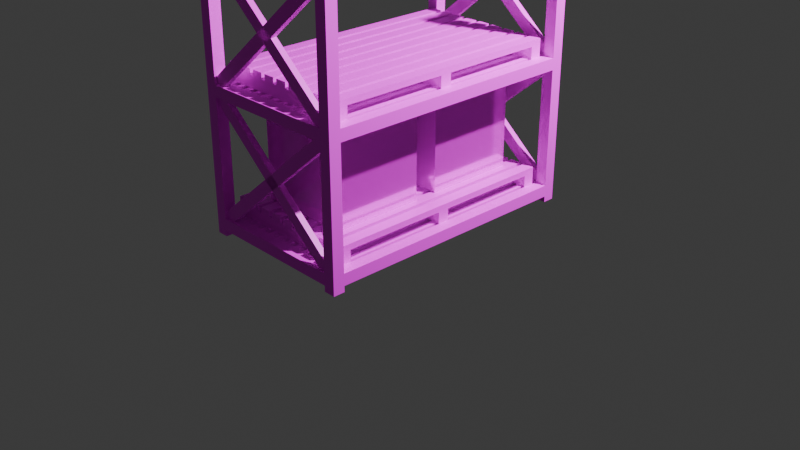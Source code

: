 # Source: rackfinal.blend  (saved by Blender 4.5.90; exported with 4.5.12 LTS)
import bpy
from mathutils import Matrix  # noqa: F401  (used for matrix-valued properties, if any)

bpy.ops.wm.read_factory_settings(use_empty=True)
scene = bpy.context.scene
scene.name = 'Scene'

# ---- collections
col_collection = bpy.data.collections.new('Collection'); scene.collection.children.link(col_collection)

# ---- images (referenced by path relative to the original .blend; pixels are not part of the script)
import os
ASSET_DIR = os.environ.get("B2B_ASSET_DIR", "")  # directory of the original .blend (textures are referenced by path, not embedded)
HERE = os.path.dirname(os.path.abspath(__file__))  # packed textures are extracted next to this script under _unpacked/

def load_image(name, relpath, width, height, colorspace="sRGB"):
    """Load a texture the original file referenced (path relative to the .blend, or extracted next to this script)."""
    p = next((c for c in (os.path.join(HERE, relpath), os.path.join(ASSET_DIR, relpath)) if relpath and os.path.exists(c)), "")
    if p:
        img = bpy.data.images.load(p, check_existing=True)
        img.name = name
    else:  # same state as the original file: an image datablock whose file is absent (Cycles renders it pink)
        img = bpy.data.images.new(name, width, height)
        img.source = "FILE"
        img.filepath = "//" + (relpath or name)
    img.colorspace_settings.name = colorspace
    return img
img_crate_steel_top_png = load_image('crate_steel_top.png', 'crate_steel_top.png', 1024, 1024, 'sRGB')
img_crate_steel_side_png = load_image('crate_steel_side.png', 'crate_steel_side.png', 1024, 1024, 'sRGB')
img_pixeltexturegrid_96_png = load_image('PixelTextureGrid_96.png', 'rack.png', 1024, 1024, 'sRGB')
img_planks_spruce_png = load_image('planks_spruce.png', 'planks_spruce.png', 1024, 1024, 'sRGB')

# ---- materials (node trees are filled in below, after node groups)
mat_cratetop = bpy.data.materials.new('CrateTop')
mat_cratetop.alpha_threshold = 0.0
mat_cratetop.roughness = 0.5
mat_cratetop.line_color = (0.0, 0.0, 0.0, 1.0)
mat_crateside = bpy.data.materials.new('CrateSide')
mat_rack = bpy.data.materials.new('rack')
mat_pallet = bpy.data.materials.new('pallet')

# ---- material node trees
mat_cratetop.use_nodes = True; mat_cratetop.node_tree.nodes.clear()
_N = mat_cratetop.node_tree.nodes; _L = mat_cratetop.node_tree.links
n0 = _N.new('ShaderNodeOutputMaterial'); n0.name = 'Material Output'; n0.location = (200, 100)
n1 = _N.new('ShaderNodeBsdfPrincipled'); n1.name = 'Principled BSDF'; n1.location = (-200, 100)
n1.inputs[1].default_value = 0.5
n1.inputs[2].default_value = 0.1204
n1.inputs[3].default_value = 1.45
n2 = _N.new('ShaderNodeTexImage'); n2.name = 'Image Texture'; n2.location = (-490, 75)
n2.image = img_crate_steel_top_png
n2.interpolation = 'Closest'
_L.new(n1.outputs[0], n0.inputs[0])
_L.new(n2.outputs[0], n1.inputs[0])
n0.is_active_output = True
mat_crateside.use_nodes = True; mat_crateside.node_tree.nodes.clear()
_N = mat_crateside.node_tree.nodes; _L = mat_crateside.node_tree.links
n0 = _N.new('ShaderNodeBsdfPrincipled'); n0.name = 'Principled BSDF'; n0.location = (-200, 100)
n0.inputs[1].default_value = 0.5
n0.inputs[2].default_value = 0.1111
n1 = _N.new('ShaderNodeOutputMaterial'); n1.name = 'Material Output'; n1.location = (200, 100)
n2 = _N.new('ShaderNodeTexImage'); n2.name = 'Image Texture'; n2.location = (-490, 75)
n2.image = img_crate_steel_side_png
n2.interpolation = 'Closest'
_L.new(n0.outputs[0], n1.inputs[0])
_L.new(n2.outputs[0], n0.inputs[0])
n1.is_active_output = True
mat_rack.use_nodes = True; mat_rack.node_tree.nodes.clear()
_N = mat_rack.node_tree.nodes; _L = mat_rack.node_tree.links
n0 = _N.new('ShaderNodeBsdfPrincipled'); n0.name = 'Principled BSDF'; n0.location = (-200, 100)
n1 = _N.new('ShaderNodeOutputMaterial'); n1.name = 'Material Output'; n1.location = (200, 100)
n2 = _N.new('ShaderNodeTexImage'); n2.name = 'Image Texture'; n2.location = (-490, 75)
n2.image = img_pixeltexturegrid_96_png
n2.interpolation = 'Closest'
_L.new(n0.outputs[0], n1.inputs[0])
_L.new(n2.outputs[0], n0.inputs[0])
n1.is_active_output = True
mat_pallet.use_nodes = True; mat_pallet.node_tree.nodes.clear()
_N = mat_pallet.node_tree.nodes; _L = mat_pallet.node_tree.links
n0 = _N.new('ShaderNodeBsdfPrincipled'); n0.name = 'Principled BSDF'; n0.location = (-200, 100)
n1 = _N.new('ShaderNodeOutputMaterial'); n1.name = 'Material Output'; n1.location = (200, 100)
n2 = _N.new('ShaderNodeTexImage'); n2.name = 'Image Texture'; n2.location = (-490, 75)
n2.image = img_planks_spruce_png
n2.interpolation = 'Closest'
_L.new(n0.outputs[0], n1.inputs[0])
_L.new(n2.outputs[0], n0.inputs[0])
n1.is_active_output = True

# ---- world
world_world = bpy.data.worlds.new('World'); scene.world = world_world
world_world.use_nodes = True; world_world.node_tree.nodes.clear()
_N = world_world.node_tree.nodes; _L = world_world.node_tree.links
n0 = _N.new('ShaderNodeOutputWorld'); n0.name = 'World Output'; n0.location = (200, 100)
n1 = _N.new('ShaderNodeBackground'); n1.name = 'Background'; n1.location = (-200, 100)
n1.inputs[0].default_value = (0.05088, 0.05088, 0.05088, 1.0)
_L.new(n1.outputs[0], n0.inputs[0])
n0.is_active_output = True
world_world.color = (0.05088, 0.05088, 0.05088)
world_world.sun_shadow_jitter_overblur = 0.0

# ---- cameras
cam_camera = bpy.data.cameras.new('Camera')
cam_camera.clip_end = 100.0
cam_camera.ortho_scale = 7.314

# ---- lights
light_light = bpy.data.lights.new('Light', 'POINT')
light_light.energy = 3564.0
light_light.shadow_soft_size = 0.1

# ---- meshes
me_cube_001 = bpy.data.meshes.new('Cube.001')
me_cube_001.from_pydata([(-1.0, -1.0, -1.0), (-1.0, -1.0, 1.0), (-1.0, 1.0, -1.0), (-1.0, 1.0, 1.0), (1.0, -1.0, -1.0), (1.0, -1.0, 1.0), (1.0, 1.0, -1.0), (1.0, 1.0, 1.0)], [], [(0, 1, 3, 2), (2, 3, 7, 6), (6, 7, 5, 4), (4, 5, 1, 0), (2, 6, 4, 0), (7, 3, 1, 5)])
me_cube_001.polygons.foreach_set('material_index', [1, 1, 1, 1, 0, 0])
_uv = me_cube_001.uv_layers.new(name='UVMap')
_uv.uv.foreach_set('vector', [0.0, 0.0, 1.0, 0.0, 1.0, 1.0, 0.0, 1.0, 0.0, 0.0, 1.0, 0.0, 1.0, 1.0, 0.0, 1.0, 0.0, 0.0, 1.0, 0.0, 1.0, 1.0, 0.0, 1.0, 0.0, 0.0, 1.0, 0.0, 1.0, 1.0, 0.0, 1.0, 0.0, 0.0, 1.0, 0.0, 1.0, 1.0, 0.0, 1.0, 0.0, 0.0, 1.0, 0.0, 1.0, 1.0, 0.0, 1.0])
me_cube_001.materials.append(mat_cratetop)
me_cube_001.materials.append(mat_crateside)
me_cube_001.update()
me_cube_002 = bpy.data.meshes.new('Cube.002')
me_cube_002.from_pydata([(-1.0, -1.0, -1.0), (-1.0, -1.0, 1.0), (-1.0, 1.0, -1.0), (-1.0, 1.0, 1.0), (1.0, -1.0, -1.0), (1.0, -1.0, 1.0), (1.0, 1.0, -1.0), (1.0, 1.0, 1.0)], [], [(0, 1, 3, 2), (2, 3, 7, 6), (6, 7, 5, 4), (4, 5, 1, 0), (2, 6, 4, 0), (7, 3, 1, 5)])
me_cube_002.polygons.foreach_set('material_index', [1, 1, 1, 1, 0, 0])
_uv = me_cube_002.uv_layers.new(name='UVMap')
_uv.uv.foreach_set('vector', [0.0, 0.0, 1.0, 0.0, 1.0, 1.0, 0.0, 1.0, 0.0, 0.0, 1.0, 0.0, 1.0, 1.0, 0.0, 1.0, 0.0, 0.0, 1.0, 0.0, 1.0, 1.0, 0.0, 1.0, 0.0, 0.0, 1.0, 0.0, 1.0, 1.0, 0.0, 1.0, 0.0, 0.0, 1.0, 0.0, 1.0, 1.0, 0.0, 1.0, 0.0, 0.0, 1.0, 0.0, 1.0, 1.0, 0.0, 1.0])
me_cube_002.materials.append(mat_cratetop)
me_cube_002.materials.append(mat_crateside)
me_cube_002.update()
me_plane_003 = bpy.data.meshes.new('Plane.003')
me_plane_003.from_pydata([(0.75, -1.5, 0.0625), (0.75, 1.5, 0.0625), (0.75, -1.5, 0.1875), (0.75, 1.5, 0.1875), (-1.0, -1.5, 0.0625), (-1.0, 1.5, 0.0625), (-1.0, 1.5, 0.1875), (-1.0, -1.5, 0.1875), (-0.875, 1.5, 0.1875), (0.625, 1.25, 0.0625), (0.75, 1.25, 0.0625), (0.625, -1.375, 0.1875), (-0.875, -1.375, 0.0625), (-0.875, 1.375, 0.0625), (-0.875, -1.375, 0.1875), (-0.875, 1.375, 0.1875), (0.625, 1.375, 0.0625), (0.625, 1.375, 0.1875), (0.625, -1.5, 0.0625), (0.625, -1.5, 0.1875), (0.625, -1.375, 0.0625), (0.5312, -1.375, 0.125), (0.5312, -1.375, 0.1875), (0.5312, 1.375, 0.125), (0.5312, 1.375, 0.1875), (0.5938, -1.375, 0.125), (0.5938, -1.375, 0.1875), (0.5938, 1.375, 0.125), (0.5938, 1.375, 0.1875), (0.4062, -1.375, 0.125), (0.4062, -1.375, 0.1875), (0.4062, 1.375, 0.125), (0.4062, 1.375, 0.1875), (0.4688, -1.375, 0.125), (0.4688, -1.375, 0.1875), (0.4688, 1.375, 0.125), (0.4688, 1.375, 0.1875), (0.2812, -1.375, 0.125), (0.2812, -1.375, 0.1875), (0.2812, 1.375, 0.125), (0.2812, 1.375, 0.1875), (0.3438, -1.375, 0.125), (0.3438, -1.375, 0.1875), (0.3438, 1.375, 0.125), (0.3438, 1.375, 0.1875), (0.1562, -1.375, 0.125), (0.1562, -1.375, 0.1875), (0.1562, 1.375, 0.125), (0.1562, 1.375, 0.1875), (0.2188, -1.375, 0.125), (0.2188, -1.375, 0.1875), (0.2188, 1.375, 0.125), (0.2188, 1.375, 0.1875), (0.03125, -1.375, 0.125), (0.03125, -1.375, 0.1875), (0.03125, 1.375, 0.125), (0.03125, 1.375, 0.1875), (0.09375, -1.375, 0.125), (0.09375, -1.375, 0.1875), (0.09375, 1.375, 0.125), (0.09375, 1.375, 0.1875), (-0.09375, -1.375, 0.125), (-0.09375, -1.375, 0.1875), (-0.09375, 1.375, 0.125), (-0.09375, 1.375, 0.1875), (-0.03125, -1.375, 0.125), (-0.03125, -1.375, 0.1875), (-0.03125, 1.375, 0.125), (-0.03125, 1.375, 0.1875), (-0.2188, -1.375, 0.125), (-0.2188, -1.375, 0.1875), (-0.2188, 1.375, 0.125), (-0.2188, 1.375, 0.1875), (-0.1562, -1.375, 0.125), (-0.1562, -1.375, 0.1875), (-0.1562, 1.375, 0.125), (-0.1562, 1.375, 0.1875), (-0.3438, -1.375, 0.125), (-0.3438, -1.375, 0.1875), (-0.3438, 1.375, 0.125), (-0.3438, 1.375, 0.1875), (-0.2812, -1.375, 0.125), (-0.2812, -1.375, 0.1875), (-0.2812, 1.375, 0.125), (-0.2812, 1.375, 0.1875), (-0.4688, -1.375, 0.125), (-0.4688, -1.375, 0.1875), (-0.4688, 1.375, 0.125), (-0.4688, 1.375, 0.1875), (-0.4062, -1.375, 0.125), (-0.4062, -1.375, 0.1875), (-0.4062, 1.375, 0.125), (-0.4062, 1.375, 0.1875), (-0.5938, -1.375, 0.125), (-0.5938, -1.375, 0.1875), (-0.5938, 1.375, 0.125), (-0.5938, 1.375, 0.1875), (-0.5312, -1.375, 0.125), (-0.5312, -1.375, 0.1875), (-0.5312, 1.375, 0.125), (-0.5312, 1.375, 0.1875), (-0.7188, -1.375, 0.125), (-0.7188, -1.375, 0.1875), (-0.7188, 1.375, 0.125), (-0.7188, 1.375, 0.1875), (-0.6562, -1.375, 0.125), (-0.6562, -1.375, 0.1875), (-0.6562, 1.375, 0.125), (-0.6562, 1.375, 0.1875), (-0.8438, -1.375, 0.125), (-0.8438, -1.375, 0.1875), (-0.8438, 1.375, 0.125), (-0.8438, 1.375, 0.1875), (-0.7812, -1.375, 0.125), (-0.7812, -1.375, 0.1875), (-0.7812, 1.375, 0.125), (-0.7812, 1.375, 0.1875), (0.75, -1.5, 1.438), (0.75, 1.5, 1.438), (0.75, -1.5, 1.562), (0.75, 1.5, 1.562), (-1.0, -1.5, 1.438), (-1.0, 1.5, 1.438), (-1.0, 1.5, 1.562), (-1.0, -1.5, 1.562), (-0.875, 1.5, 1.562), (0.625, 1.25, 1.438), (0.75, 1.25, 1.438), (0.625, -1.375, 1.562), (-0.875, -1.375, 1.438), (-0.875, 1.375, 1.438), (-0.875, -1.375, 1.562), (-0.875, 1.375, 1.562), (0.625, 1.375, 1.438), (0.625, 1.375, 1.562), (0.625, -1.5, 1.438), (0.625, -1.5, 1.562), (0.625, -1.375, 1.438), (0.5312, -1.375, 1.5), (0.5312, -1.375, 1.562), (0.5312, 1.375, 1.5), (0.5312, 1.375, 1.562), (0.5938, -1.375, 1.5), (0.5938, -1.375, 1.562), (0.5938, 1.375, 1.5), (0.5938, 1.375, 1.562), (0.4062, -1.375, 1.5), (0.4062, -1.375, 1.562), (0.4062, 1.375, 1.5), (0.4062, 1.375, 1.562), (0.4688, -1.375, 1.5), (0.4688, -1.375, 1.562), (0.4688, 1.375, 1.5), (0.4688, 1.375, 1.562), (0.2812, -1.375, 1.5), (0.2812, -1.375, 1.562), (0.2812, 1.375, 1.5), (0.2812, 1.375, 1.562), (0.3438, -1.375, 1.5), (0.3438, -1.375, 1.562), (0.3438, 1.375, 1.5), (0.3438, 1.375, 1.562), (0.1562, -1.375, 1.5), (0.1562, -1.375, 1.562), (0.1562, 1.375, 1.5), (0.1562, 1.375, 1.562), (0.2188, -1.375, 1.5), (0.2188, -1.375, 1.562), (0.2188, 1.375, 1.5), (0.2188, 1.375, 1.562), (0.03125, -1.375, 1.5), (0.03125, -1.375, 1.562), (0.03125, 1.375, 1.5), (0.03125, 1.375, 1.562), (0.09375, -1.375, 1.5), (0.09375, -1.375, 1.562), (0.09375, 1.375, 1.5), (0.09375, 1.375, 1.562), (-0.09375, -1.375, 1.5), (-0.09375, -1.375, 1.562), (-0.09375, 1.375, 1.5), (-0.09375, 1.375, 1.562), (-0.03125, -1.375, 1.5), (-0.03125, -1.375, 1.562), (-0.03125, 1.375, 1.5), (-0.03125, 1.375, 1.562), (-0.2188, -1.375, 1.5), (-0.2188, -1.375, 1.562), (-0.2188, 1.375, 1.5), (-0.2188, 1.375, 1.562), (-0.1562, -1.375, 1.5), (-0.1562, -1.375, 1.562), (-0.1562, 1.375, 1.5), (-0.1562, 1.375, 1.562), (-0.3438, -1.375, 1.5), (-0.3438, -1.375, 1.562), (-0.3438, 1.375, 1.5), (-0.3438, 1.375, 1.562), (-0.2812, -1.375, 1.5), (-0.2812, -1.375, 1.562), (-0.2812, 1.375, 1.5), (-0.2812, 1.375, 1.562), (-0.4688, -1.375, 1.5), (-0.4688, -1.375, 1.562), (-0.4688, 1.375, 1.5), (-0.4688, 1.375, 1.562), (-0.4062, -1.375, 1.5), (-0.4062, -1.375, 1.562), (-0.4062, 1.375, 1.5), (-0.4062, 1.375, 1.562), (-0.5938, -1.375, 1.5), (-0.5938, -1.375, 1.562), (-0.5938, 1.375, 1.5), (-0.5938, 1.375, 1.562), (-0.5312, -1.375, 1.5), (-0.5312, -1.375, 1.562), (-0.5312, 1.375, 1.5), (-0.5312, 1.375, 1.562), (-0.7188, -1.375, 1.5), (-0.7188, -1.375, 1.562), (-0.7188, 1.375, 1.5), (-0.7188, 1.375, 1.562), (-0.6562, -1.375, 1.5), (-0.6562, -1.375, 1.562), (-0.6562, 1.375, 1.5), (-0.6562, 1.375, 1.562), (-0.8438, -1.375, 1.5), (-0.8438, -1.375, 1.562), (-0.8438, 1.375, 1.5), (-0.8438, 1.375, 1.562), (-0.7812, -1.375, 1.5), (-0.7812, -1.375, 1.562), (-0.7812, 1.375, 1.5), (-0.7812, 1.375, 1.562)], [], [(8, 3, 1, 5, 6), (10, 1, 3, 2, 0), (4, 18, 0, 2, 19, 7), (9, 20, 11, 17, 16), (14, 15, 8, 6, 7, 19, 11), (5, 4, 7, 6), (8, 15, 17, 11, 19, 2, 3), (12, 13, 15, 14), (5, 1, 10, 9, 16, 13, 12, 20, 18, 4), (9, 10, 0, 18, 20), (15, 13, 16, 17), (12, 14, 11, 20), (21, 22, 24, 23), (23, 24, 28, 27), (27, 28, 26, 25), (25, 26, 22, 21), (23, 27, 25, 21), (28, 24, 22, 26), (29, 30, 32, 31), (31, 32, 36, 35), (35, 36, 34, 33), (33, 34, 30, 29), (31, 35, 33, 29), (36, 32, 30, 34), (37, 38, 40, 39), (39, 40, 44, 43), (43, 44, 42, 41), (41, 42, 38, 37), (39, 43, 41, 37), (44, 40, 38, 42), (45, 46, 48, 47), (47, 48, 52, 51), (51, 52, 50, 49), (49, 50, 46, 45), (47, 51, 49, 45), (52, 48, 46, 50), (53, 54, 56, 55), (55, 56, 60, 59), (59, 60, 58, 57), (57, 58, 54, 53), (55, 59, 57, 53), (60, 56, 54, 58), (61, 62, 64, 63), (63, 64, 68, 67), (67, 68, 66, 65), (65, 66, 62, 61), (63, 67, 65, 61), (68, 64, 62, 66), (69, 70, 72, 71), (71, 72, 76, 75), (75, 76, 74, 73), (73, 74, 70, 69), (71, 75, 73, 69), (76, 72, 70, 74), (77, 78, 80, 79), (79, 80, 84, 83), (83, 84, 82, 81), (81, 82, 78, 77), (79, 83, 81, 77), (84, 80, 78, 82), (85, 86, 88, 87), (87, 88, 92, 91), (91, 92, 90, 89), (89, 90, 86, 85), (87, 91, 89, 85), (92, 88, 86, 90), (93, 94, 96, 95), (95, 96, 100, 99), (99, 100, 98, 97), (97, 98, 94, 93), (95, 99, 97, 93), (100, 96, 94, 98), (101, 102, 104, 103), (103, 104, 108, 107), (107, 108, 106, 105), (105, 106, 102, 101), (103, 107, 105, 101), (108, 104, 102, 106), (109, 110, 112, 111), (111, 112, 116, 115), (115, 116, 114, 113), (113, 114, 110, 109), (111, 115, 113, 109), (116, 112, 110, 114), (125, 120, 118, 122, 123), (127, 118, 120, 119, 117), (121, 135, 117, 119, 136, 124), (126, 137, 128, 134, 133), (131, 132, 125, 123, 124, 136, 128), (122, 121, 124, 123), (125, 132, 134, 128, 136, 119, 120), (129, 130, 132, 131), (122, 118, 127, 126, 133, 130, 129, 137, 135, 121), (126, 127, 117, 135, 137), (132, 130, 133, 134), (129, 131, 128, 137), (138, 139, 141, 140), (140, 141, 145, 144), (144, 145, 143, 142), (142, 143, 139, 138), (140, 144, 142, 138), (145, 141, 139, 143), (146, 147, 149, 148), (148, 149, 153, 152), (152, 153, 151, 150), (150, 151, 147, 146), (148, 152, 150, 146), (153, 149, 147, 151), (154, 155, 157, 156), (156, 157, 161, 160), (160, 161, 159, 158), (158, 159, 155, 154), (156, 160, 158, 154), (161, 157, 155, 159), (162, 163, 165, 164), (164, 165, 169, 168), (168, 169, 167, 166), (166, 167, 163, 162), (164, 168, 166, 162), (169, 165, 163, 167), (170, 171, 173, 172), (172, 173, 177, 176), (176, 177, 175, 174), (174, 175, 171, 170), (172, 176, 174, 170), (177, 173, 171, 175), (178, 179, 181, 180), (180, 181, 185, 184), (184, 185, 183, 182), (182, 183, 179, 178), (180, 184, 182, 178), (185, 181, 179, 183), (186, 187, 189, 188), (188, 189, 193, 192), (192, 193, 191, 190), (190, 191, 187, 186), (188, 192, 190, 186), (193, 189, 187, 191), (194, 195, 197, 196), (196, 197, 201, 200), (200, 201, 199, 198), (198, 199, 195, 194), (196, 200, 198, 194), (201, 197, 195, 199), (202, 203, 205, 204), (204, 205, 209, 208), (208, 209, 207, 206), (206, 207, 203, 202), (204, 208, 206, 202), (209, 205, 203, 207), (210, 211, 213, 212), (212, 213, 217, 216), (216, 217, 215, 214), (214, 215, 211, 210), (212, 216, 214, 210), (217, 213, 211, 215), (218, 219, 221, 220), (220, 221, 225, 224), (224, 225, 223, 222), (222, 223, 219, 218), (220, 224, 222, 218), (225, 221, 219, 223), (226, 227, 229, 228), (228, 229, 233, 232), (232, 233, 231, 230), (230, 231, 227, 226), (228, 232, 230, 226), (233, 229, 227, 231)])
_uv = me_plane_003.uv_layers.new(name='UVMap')
_uv.uv.foreach_set('vector', [0.02083, 0.6042, 0.2917, 0.6042, 0.2917, 0.5833, 0.0, 0.5833, 0.0, 0.6042, 0.4583, 0.5, 0.5, 0.5, 0.5, 0.5208, -2.98e-08, 0.5208, -2.98e-08, 0.5, 0.25, 0.875, 0.5208, 0.875, 0.5417, 0.875, 0.5417, 0.8958, 0.5208, 0.8958, 0.25, 0.8958, 0.4375, 0.5417, 0.0, 0.5417, 0.0, 0.5625, 0.4583, 0.5625, 0.4583, 0.5417, 0.02083, 0.02083, 0.02083, 0.4792, 0.02083, 0.5, 5.96e-08, 0.5, 0.0, 0.0, 0.2708, 0.0, 0.2708, 0.02083, 0.5, 0.5208, 0.0, 0.5208, 0.0, 0.5417, 0.5, 0.5417, 0.02083, 0.5, 0.02083, 0.4792, 0.2708, 0.4792, 0.2708, 0.02083, 0.2708, 0.0, 0.2917, 0.0, 0.2917, 0.5, 1.49e-08, 0.5625, 0.4583, 0.5625, 0.4583, 0.5833, 1.49e-08, 0.5833, 0.2917, 0.5, 0.5833, 0.5, 0.5833, 0.4583, 0.5625, 0.4583, 0.5625, 0.4792, 0.3125, 0.4792, 0.3125, 0.02083, 0.5625, 0.02083, 0.5625, 0.0, 0.2917, 0.0, 0.5625, 0.4583, 0.5833, 0.4583, 0.5833, 0.0, 0.5625, 0.0, 0.5625, 0.02083, 0.0, 0.625, 0.0, 0.6042, 0.25, 0.6042, 0.25, 0.625, 0.2917, 0.6042, 0.2917, 0.625, 0.5417, 0.625, 0.5417, 0.6042, 0.0, 0.7396, 0.0, 0.75, 0.4583, 0.75, 0.4583, 0.7396, 0.5208, 0.5104, 0.5208, 0.5208, 0.5313, 0.5208, 0.5313, 0.5104, 0.4583, 0.6563, 0.4583, 0.6667, 0.0, 0.6667, 0.0, 0.6563, 0.5313, 0.5, 0.5313, 0.5104, 0.5208, 0.5104, 0.5208, 0.5, 0.7188, 0.4583, 0.7292, 0.4583, 0.7292, 0.0, 0.7188, 0.0, 0.6042, 0.4583, 0.5938, 0.4583, 0.5938, 0.0, 0.6042, 0.0, 0.0, 0.75, 0.0, 0.7604, 0.4583, 0.7604, 0.4583, 0.75, 0.5208, 0.5208, 0.5208, 0.5312, 0.5313, 0.5312, 0.5313, 0.5208, 0.4583, 0.8438, 0.4583, 0.8542, 0.0, 0.8542, 0.0, 0.8438, 0.5104, 0.5313, 0.5104, 0.5417, 0.5, 0.5417, 0.5, 0.5313, 0.7917, 0.4583, 0.8021, 0.4583, 0.8021, 0.0, 0.7917, 0.0, 0.8125, 0.4583, 0.8021, 0.4583, 0.8021, 0.0, 0.8125, 0.0, 0.0, 0.8333, 0.0, 0.8438, 0.4583, 0.8438, 0.4583, 0.8333, 0.5208, 0.5313, 0.5208, 0.5417, 0.5313, 0.5417, 0.5313, 0.5313, 0.4583, 0.7292, 0.4583, 0.7396, 0.0, 0.7396, 0.0, 0.7292, 0.5208, 0.5313, 0.5208, 0.5417, 0.5104, 0.5417, 0.5104, 0.5313, 0.7396, 0.4583, 0.75, 0.4583, 0.75, 0.0, 0.7396, 0.0, 0.7604, 0.4583, 0.75, 0.4583, 0.75, 0.0, 0.7604, 0.0, -1.49e-08, 0.6667, -1.49e-08, 0.6771, 0.4583, 0.6771, 0.4583, 0.6667, 0.5313, 0.5, 0.5313, 0.5104, 0.5417, 0.5104, 0.5417, 0.5, 0.4583, 0.6771, 0.4583, 0.6875, -1.49e-08, 0.6875, -1.49e-08, 0.6771, 0.5417, 0.5313, 0.5417, 0.5417, 0.5313, 0.5417, 0.5313, 0.5313, 0.6042, 0.4583, 0.6146, 0.4583, 0.6146, 0.0, 0.6042, 0.0, 0.7396, 0.4583, 0.7292, 0.4583, 0.7292, 0.0, 0.7396, 0.0, -1.49e-08, 0.7604, -1.49e-08, 0.7708, 0.4583, 0.7708, 0.4583, 0.7604, 0.5313, 0.5208, 0.5313, 0.5312, 0.5417, 0.5312, 0.5417, 0.5208, 0.4583, 0.6875, 0.4583, 0.6979, -1.49e-08, 0.6979, -1.49e-08, 0.6875, 0.5417, 0.5104, 0.5417, 0.5208, 0.5313, 0.5208, 0.5313, 0.5104, 0.6875, 0.4583, 0.6979, 0.4583, 0.6979, -1.49e-08, 0.6875, -1.49e-08, 0.7083, 0.4583, 0.6979, 0.4583, 0.6979, -1.49e-08, 0.7083, -1.49e-08, -1.49e-08, 0.6979, -1.49e-08, 0.7083, 0.4583, 0.7083, 0.4583, 0.6979, 0.5208, 0.5417, 0.5208, 0.5521, 0.5313, 0.5521, 0.5313, 0.5417, 0.4583, 0.8542, 0.4583, 0.8646, -1.49e-08, 0.8646, -1.49e-08, 0.8542, 0.5208, 0.5417, 0.5208, 0.5521, 0.5104, 0.5521, 0.5104, 0.5417, 0.7083, 0.4583, 0.7188, 0.4583, 0.7188, 0.0, 0.7083, 0.0, 0.8333, 0.4583, 0.8229, 0.4583, 0.8229, 0.0, 0.8333, 0.0, -1.49e-08, 0.7083, -1.49e-08, 0.7188, 0.4583, 0.7188, 0.4583, 0.7083, 0.5, 0.5417, 0.5, 0.5521, 0.5104, 0.5521, 0.5104, 0.5417, 0.4583, 0.7188, 0.4583, 0.7292, -1.49e-08, 0.7292, -1.49e-08, 0.7188, 0.5, 0.5417, 0.5, 0.5521, 0.4896, 0.5521, 0.4896, 0.5417, 0.6354, 0.4583, 0.6458, 0.4583, 0.6458, 0.0, 0.6354, 0.0, 0.7708, 0.4583, 0.7604, 0.4583, 0.7604, 0.0, 0.7708, 0.0, -1.49e-08, 0.7708, -1.49e-08, 0.7813, 0.4583, 0.7813, 0.4583, 0.7708, 0.4792, 0.5417, 0.4792, 0.5521, 0.4896, 0.5521, 0.4896, 0.5417, 0.4583, 0.625, 0.4583, 0.6354, -1.49e-08, 0.6354, -1.49e-08, 0.625, 0.4792, 0.5417, 0.4792, 0.5521, 0.4688, 0.5521, 0.4688, 0.5417, 0.8125, 0.4583, 0.8229, 0.4583, 0.8229, 0.0, 0.8125, 0.0, 0.5938, 0.4583, 0.5833, 0.4583, 0.5833, 0.0, 0.5938, 0.0, -1.49e-08, 0.7813, -1.49e-08, 0.7917, 0.4583, 0.7917, 0.4583, 0.7813, 0.5, 0.5, 0.5, 0.5104, 0.5104, 0.5104, 0.5104, 0.5, 0.4583, 0.7917, 0.4583, 0.8021, -1.49e-08, 0.8021, -1.49e-08, 0.7917, 0.5104, 0.5104, 0.5104, 0.5208, 0.5, 0.5208, 0.5, 0.5104, 0.6458, 0.4583, 0.6563, 0.4583, 0.6563, 0.0, 0.6458, 0.0, 0.6667, 0.4583, 0.6563, 0.4583, 0.6563, 0.0, 0.6667, 0.0, -1.49e-08, 0.6354, -1.49e-08, 0.6458, 0.4583, 0.6458, 0.4583, 0.6354, 0.5104, 0.5, 0.5104, 0.5104, 0.5208, 0.5104, 0.5208, 0.5, 0.4583, 0.8646, 0.4583, 0.875, -1.49e-08, 0.875, -1.49e-08, 0.8646, 0.5208, 0.5104, 0.5208, 0.5208, 0.5104, 0.5208, 0.5104, 0.5104, 0.6146, 0.4583, 0.625, 0.4583, 0.625, 0.0, 0.6146, 0.0, 0.6354, 0.4583, 0.625, 0.4583, 0.625, 0.0, 0.6354, 0.0, -1.49e-08, 0.8021, -1.49e-08, 0.8125, 0.4583, 0.8125, 0.4583, 0.8021, 0.5104, 0.5208, 0.5104, 0.5313, 0.5208, 0.5313, 0.5208, 0.5208, 0.4583, 0.6458, 0.4583, 0.6563, -1.49e-08, 0.6563, -1.49e-08, 0.6458, 0.5104, 0.5208, 0.5104, 0.5313, 0.5, 0.5313, 0.5, 0.5208, 0.6771, 0.4583, 0.6875, 0.4583, 0.6875, 1.49e-08, 0.6771, 1.49e-08, 0.7813, 0.4583, 0.7708, 0.4583, 0.7708, 1.49e-08, 0.7813, 1.49e-08, -1.49e-08, 0.8125, -1.49e-08, 0.8229, 0.4583, 0.8229, 0.4583, 0.8125, 0.4583, 0.5417, 0.4583, 0.5521, 0.4688, 0.5521, 0.4688, 0.5417, 0.4583, 0.8229, 0.4583, 0.8333, -1.49e-08, 0.8333, -1.49e-08, 0.8229, 0.5417, 0.5417, 0.5417, 0.5521, 0.5313, 0.5521, 0.5313, 0.5417, 0.7813, 0.4583, 0.7917, 0.4583, 0.7917, 0.0, 0.7813, 0.0, 0.6771, 0.4583, 0.6667, 0.4583, 0.6667, 0.0, 0.6771, 0.0, 0.02083, 0.6042, 0.2917, 0.6042, 0.2917, 0.5833, 0.0, 0.5833, 0.0, 0.6042, 0.4583, 0.5, 0.5, 0.5, 0.5, 0.5208, -2.98e-08, 0.5208, -2.98e-08, 0.5, 0.25, 0.875, 0.5208, 0.875, 0.5417, 0.875, 0.5417, 0.8958, 0.5208, 0.8958, 0.25, 0.8958, 0.4375, 0.5417, 0.0, 0.5417, 0.0, 0.5625, 0.4583, 0.5625, 0.4583, 0.5417, 0.02083, 0.02083, 0.02083, 0.4792, 0.02083, 0.5, 5.96e-08, 0.5, 0.0, 0.0, 0.2708, 0.0, 0.2708, 0.02083, 0.5, 0.5208, 0.0, 0.5208, 0.0, 0.5417, 0.5, 0.5417, 0.02083, 0.5, 0.02083, 0.4792, 0.2708, 0.4792, 0.2708, 0.02083, 0.2708, 0.0, 0.2917, 0.0, 0.2917, 0.5, 1.49e-08, 0.5625, 0.4583, 0.5625, 0.4583, 0.5833, 1.49e-08, 0.5833, 0.2917, 0.5, 0.5833, 0.5, 0.5833, 0.4583, 0.5625, 0.4583, 0.5625, 0.4792, 0.3125, 0.4792, 0.3125, 0.02083, 0.5625, 0.02083, 0.5625, 0.0, 0.2917, 0.0, 0.5625, 0.4583, 0.5833, 0.4583, 0.5833, 0.0, 0.5625, 0.0, 0.5625, 0.02083, 0.0, 0.625, 0.0, 0.6042, 0.25, 0.6042, 0.25, 0.625, 0.2917, 0.6042, 0.2917, 0.625, 0.5417, 0.625, 0.5417, 0.6042, 0.0, 0.7396, 0.0, 0.75, 0.4583, 0.75, 0.4583, 0.7396, 0.5208, 0.5104, 0.5208, 0.5208, 0.5313, 0.5208, 0.5313, 0.5104, 0.4583, 0.6563, 0.4583, 0.6667, 0.0, 0.6667, 0.0, 0.6563, 0.5313, 0.5, 0.5313, 0.5104, 0.5208, 0.5104, 0.5208, 0.5, 0.7188, 0.4583, 0.7292, 0.4583, 0.7292, 0.0, 0.7188, 0.0, 0.6042, 0.4583, 0.5938, 0.4583, 0.5938, 0.0, 0.6042, 0.0, 0.0, 0.75, 0.0, 0.7604, 0.4583, 0.7604, 0.4583, 0.75, 0.5208, 0.5208, 0.5208, 0.5312, 0.5313, 0.5312, 0.5313, 0.5208, 0.4583, 0.8438, 0.4583, 0.8542, 0.0, 0.8542, 0.0, 0.8438, 0.5104, 0.5313, 0.5104, 0.5417, 0.5, 0.5417, 0.5, 0.5313, 0.7917, 0.4583, 0.8021, 0.4583, 0.8021, 0.0, 0.7917, 0.0, 0.8125, 0.4583, 0.8021, 0.4583, 0.8021, 0.0, 0.8125, 0.0, 0.0, 0.8333, 0.0, 0.8438, 0.4583, 0.8438, 0.4583, 0.8333, 0.5208, 0.5313, 0.5208, 0.5417, 0.5313, 0.5417, 0.5313, 0.5313, 0.4583, 0.7292, 0.4583, 0.7396, 0.0, 0.7396, 0.0, 0.7292, 0.5208, 0.5313, 0.5208, 0.5417, 0.5104, 0.5417, 0.5104, 0.5313, 0.7396, 0.4583, 0.75, 0.4583, 0.75, 0.0, 0.7396, 0.0, 0.7604, 0.4583, 0.75, 0.4583, 0.75, 0.0, 0.7604, 0.0, -1.49e-08, 0.6667, -1.49e-08, 0.6771, 0.4583, 0.6771, 0.4583, 0.6667, 0.5313, 0.5, 0.5313, 0.5104, 0.5417, 0.5104, 0.5417, 0.5, 0.4583, 0.6771, 0.4583, 0.6875, -1.49e-08, 0.6875, -1.49e-08, 0.6771, 0.5417, 0.5313, 0.5417, 0.5417, 0.5313, 0.5417, 0.5313, 0.5313, 0.6042, 0.4583, 0.6146, 0.4583, 0.6146, 0.0, 0.6042, 0.0, 0.7396, 0.4583, 0.7292, 0.4583, 0.7292, 0.0, 0.7396, 0.0, -1.49e-08, 0.7604, -1.49e-08, 0.7708, 0.4583, 0.7708, 0.4583, 0.7604, 0.5313, 0.5208, 0.5313, 0.5312, 0.5417, 0.5312, 0.5417, 0.5208, 0.4583, 0.6875, 0.4583, 0.6979, -1.49e-08, 0.6979, -1.49e-08, 0.6875, 0.5417, 0.5104, 0.5417, 0.5208, 0.5313, 0.5208, 0.5313, 0.5104, 0.6875, 0.4583, 0.6979, 0.4583, 0.6979, -1.49e-08, 0.6875, -1.49e-08, 0.7083, 0.4583, 0.6979, 0.4583, 0.6979, -1.49e-08, 0.7083, -1.49e-08, -1.49e-08, 0.6979, -1.49e-08, 0.7083, 0.4583, 0.7083, 0.4583, 0.6979, 0.5208, 0.5417, 0.5208, 0.5521, 0.5313, 0.5521, 0.5313, 0.5417, 0.4583, 0.8542, 0.4583, 0.8646, -1.49e-08, 0.8646, -1.49e-08, 0.8542, 0.5208, 0.5417, 0.5208, 0.5521, 0.5104, 0.5521, 0.5104, 0.5417, 0.7083, 0.4583, 0.7188, 0.4583, 0.7188, 0.0, 0.7083, 0.0, 0.8333, 0.4583, 0.8229, 0.4583, 0.8229, 0.0, 0.8333, 0.0, -1.49e-08, 0.7083, -1.49e-08, 0.7188, 0.4583, 0.7188, 0.4583, 0.7083, 0.5, 0.5417, 0.5, 0.5521, 0.5104, 0.5521, 0.5104, 0.5417, 0.4583, 0.7188, 0.4583, 0.7292, -1.49e-08, 0.7292, -1.49e-08, 0.7188, 0.5, 0.5417, 0.5, 0.5521, 0.4896, 0.5521, 0.4896, 0.5417, 0.6354, 0.4583, 0.6458, 0.4583, 0.6458, 0.0, 0.6354, 0.0, 0.7708, 0.4583, 0.7604, 0.4583, 0.7604, 0.0, 0.7708, 0.0, -1.49e-08, 0.7708, -1.49e-08, 0.7813, 0.4583, 0.7813, 0.4583, 0.7708, 0.4792, 0.5417, 0.4792, 0.5521, 0.4896, 0.5521, 0.4896, 0.5417, 0.4583, 0.625, 0.4583, 0.6354, -1.49e-08, 0.6354, -1.49e-08, 0.625, 0.4792, 0.5417, 0.4792, 0.5521, 0.4688, 0.5521, 0.4688, 0.5417, 0.8125, 0.4583, 0.8229, 0.4583, 0.8229, 0.0, 0.8125, 0.0, 0.5938, 0.4583, 0.5833, 0.4583, 0.5833, 0.0, 0.5938, 0.0, -1.49e-08, 0.7813, -1.49e-08, 0.7917, 0.4583, 0.7917, 0.4583, 0.7813, 0.5, 0.5, 0.5, 0.5104, 0.5104, 0.5104, 0.5104, 0.5, 0.4583, 0.7917, 0.4583, 0.8021, -1.49e-08, 0.8021, -1.49e-08, 0.7917, 0.5104, 0.5104, 0.5104, 0.5208, 0.5, 0.5208, 0.5, 0.5104, 0.6458, 0.4583, 0.6563, 0.4583, 0.6563, 0.0, 0.6458, 0.0, 0.6667, 0.4583, 0.6563, 0.4583, 0.6563, 0.0, 0.6667, 0.0, -1.49e-08, 0.6354, -1.49e-08, 0.6458, 0.4583, 0.6458, 0.4583, 0.6354, 0.5104, 0.5, 0.5104, 0.5104, 0.5208, 0.5104, 0.5208, 0.5, 0.4583, 0.8646, 0.4583, 0.875, -1.49e-08, 0.875, -1.49e-08, 0.8646, 0.5208, 0.5104, 0.5208, 0.5208, 0.5104, 0.5208, 0.5104, 0.5104, 0.6146, 0.4583, 0.625, 0.4583, 0.625, 0.0, 0.6146, 0.0, 0.6354, 0.4583, 0.625, 0.4583, 0.625, 0.0, 0.6354, 0.0, -1.49e-08, 0.8021, -1.49e-08, 0.8125, 0.4583, 0.8125, 0.4583, 0.8021, 0.5104, 0.5208, 0.5104, 0.5313, 0.5208, 0.5313, 0.5208, 0.5208, 0.4583, 0.6458, 0.4583, 0.6563, -1.49e-08, 0.6563, -1.49e-08, 0.6458, 0.5104, 0.5208, 0.5104, 0.5313, 0.5, 0.5313, 0.5, 0.5208, 0.6771, 0.4583, 0.6875, 0.4583, 0.6875, 1.49e-08, 0.6771, 1.49e-08, 0.7813, 0.4583, 0.7708, 0.4583, 0.7708, 1.49e-08, 0.7813, 1.49e-08, -1.49e-08, 0.8125, -1.49e-08, 0.8229, 0.4583, 0.8229, 0.4583, 0.8125, 0.4583, 0.5417, 0.4583, 0.5521, 0.4688, 0.5521, 0.4688, 0.5417, 0.4583, 0.8229, 0.4583, 0.8333, -1.49e-08, 0.8333, -1.49e-08, 0.8229, 0.5417, 0.5417, 0.5417, 0.5521, 0.5313, 0.5521, 0.5313, 0.5417, 0.7813, 0.4583, 0.7917, 0.4583, 0.7917, 0.0, 0.7813, 0.0, 0.6771, 0.4583, 0.6667, 0.4583, 0.6667, 0.0, 0.6771, 0.0])
me_plane_003.materials.append(mat_rack)
me_plane_003.update()
me_cube_008 = bpy.data.meshes.new('Cube.008')
me_cube_008.from_pydata([(0.625, -1.5, 0.1875), (0.625, -1.5, 1.438), (0.625, -1.375, 0.1875), (0.625, -1.375, 1.438), (0.75, -1.5, 0.1875), (0.75, -1.5, 1.438), (0.75, -1.375, 0.1875), (0.75, -1.375, 1.438), (0.625, 1.375, 0.1875), (0.625, 1.375, 1.438), (0.625, 1.5, 0.1875), (0.625, 1.5, 1.438), (0.75, 1.375, 0.1875), (0.75, 1.375, 1.438), (0.75, 1.5, 0.1875), (0.75, 1.5, 1.438), (-1.0, -1.5, 0.1875), (-1.0, -1.5, 1.438), (-1.0, -1.375, 0.1875), (-1.0, -1.375, 1.438), (-0.875, -1.5, 0.1875), (-0.875, -1.5, 1.438), (-0.875, -1.375, 0.1875), (-0.875, -1.375, 1.438), (-1.0, 1.375, 0.1875), (-1.0, 1.375, 1.438), (-1.0, 1.5, 0.1875), (-1.0, 1.5, 1.438), (-0.875, 1.375, 0.1875), (-0.875, 1.375, 1.438), (-0.875, 1.5, 0.1875), (-0.875, 1.5, 1.438), (0.625, -1.5, 1.562), (0.625, -1.5, 2.938), (0.625, -1.375, 1.562), (0.625, -1.375, 2.938), (0.75, -1.5, 1.562), (0.75, -1.5, 2.938), (0.75, -1.375, 1.562), (0.75, -1.375, 2.938), (0.625, 1.375, 1.562), (0.625, 1.375, 2.938), (0.625, 1.5, 1.562), (0.625, 1.5, 2.938), (0.75, 1.375, 1.562), (0.75, 1.375, 2.938), (0.75, 1.5, 1.562), (0.75, 1.5, 2.938), (-1.0, -1.5, 1.562), (-1.0, -1.5, 2.938), (-1.0, -1.375, 1.562), (-1.0, -1.375, 2.938), (-0.875, -1.5, 1.562), (-0.875, -1.5, 2.938), (-0.875, -1.375, 1.562), (-0.875, -1.375, 2.938), (-1.0, 1.375, 1.562), (-1.0, 1.375, 2.938), (-1.0, 1.5, 1.562), (-1.0, 1.5, 2.938), (-0.875, 1.375, 1.562), (-0.875, 1.375, 2.938), (-0.875, 1.5, 1.562), (-0.875, 1.5, 2.938), (0.625, -1.5, 0.0), (0.625, -1.5, 0.0625), (0.625, -1.375, 0.0), (0.625, -1.375, 0.0625), (0.75, -1.5, 0.0), (0.75, -1.5, 0.0625), (0.75, -1.375, 0.0), (0.75, -1.375, 0.0625), (0.625, 1.375, 0.0), (0.625, 1.375, 0.0625), (0.625, 1.5, 0.0), (0.625, 1.5, 0.0625), (0.75, 1.375, 0.0), (0.75, 1.375, 0.0625), (0.75, 1.5, 0.0), (0.75, 1.5, 0.0625), (-1.0, -1.5, 0.0), (-1.0, -1.5, 0.0625), (-1.0, -1.375, 0.0), (-1.0, -1.375, 0.0625), (-0.875, -1.5, 0.0), (-0.875, -1.5, 0.0625), (-0.875, -1.375, 0.0), (-0.875, -1.375, 0.0625), (-1.0, 1.375, 0.0), (-1.0, 1.375, 0.0625), (-1.0, 1.5, 0.0), (-1.0, 1.5, 0.0625), (-0.875, 1.375, 0.0), (-0.875, 1.375, 0.0625), (-0.875, 1.5, 0.0), (-0.875, 1.5, 0.0625)], [], [(0, 1, 3, 2), (2, 3, 7, 6), (6, 7, 5, 4), (4, 5, 1, 0), (8, 9, 11, 10), (10, 11, 15, 14), (14, 15, 13, 12), (12, 13, 9, 8), (16, 17, 19, 18), (18, 19, 23, 22), (22, 23, 21, 20), (20, 21, 17, 16), (24, 25, 27, 26), (26, 27, 31, 30), (30, 31, 29, 28), (28, 29, 25, 24), (32, 33, 35, 34), (34, 35, 39, 38), (38, 39, 37, 36), (36, 37, 33, 32), (40, 41, 43, 42), (39, 35, 33, 37), (42, 43, 47, 46), (46, 47, 45, 44), (44, 45, 41, 40), (47, 43, 41, 45), (48, 49, 51, 50), (50, 51, 55, 54), (54, 55, 53, 52), (52, 53, 49, 48), (56, 57, 59, 58), (55, 51, 49, 53), (58, 59, 63, 62), (62, 63, 61, 60), (60, 61, 57, 56), (63, 59, 57, 61), (64, 65, 67, 66), (66, 67, 71, 70), (70, 71, 69, 68), (68, 69, 65, 64), (66, 70, 68, 64), (72, 73, 75, 74), (74, 75, 79, 78), (78, 79, 77, 76), (76, 77, 73, 72), (74, 78, 76, 72), (80, 81, 83, 82), (82, 83, 87, 86), (86, 87, 85, 84), (84, 85, 81, 80), (82, 86, 84, 80), (88, 89, 91, 90), (90, 91, 95, 94), (94, 95, 93, 92), (92, 93, 89, 88), (90, 94, 92, 88)])
_uv = me_cube_008.uv_layers.new(name='UVMap')
_uv.uv.foreach_set('vector', [0.9792, 0.5625, 0.9792, 0.7708, 1.0, 0.7708, 1.0, 0.5625, 0.8958, 0.5625, 0.8958, 0.7708, 0.9167, 0.7708, 0.9167, 0.5625, 1.0, 0.7708, 1.0, 0.9792, 0.9792, 0.9792, 0.9792, 0.7708, 0.9375, 0.5625, 0.9375, 0.7708, 0.9167, 0.7708, 0.9167, 0.5625, 0.9375, 0.5625, 0.9375, 0.7708, 0.9583, 0.7708, 0.9583, 0.5625, 0.9583, 0.5625, 0.9583, 0.7708, 0.9792, 0.7708, 0.9792, 0.5625, 0.9375, 0.7708, 0.9375, 0.9792, 0.9167, 0.9792, 0.9167, 0.7708, 0.9167, 0.7708, 0.9167, 0.9792, 0.8958, 0.9792, 0.8958, 0.7708, 0.75, 0.7917, 0.75, 1.0, 0.7708, 1.0, 0.7708, 0.7917, 0.7292, 0.7917, 0.7292, 1.0, 0.75, 1.0, 0.75, 0.7917, 0.8542, 0.7917, 0.8542, 1.0, 0.8333, 1.0, 0.8333, 0.7917, 0.7917, 0.7917, 0.7917, 1.0, 0.7708, 1.0, 0.7708, 0.7917, 0.9375, 0.7708, 0.9375, 0.9792, 0.9583, 0.9792, 0.9583, 0.7708, 0.7917, 0.7917, 0.7917, 1.0, 0.8125, 1.0, 0.8125, 0.7917, 0.9792, 0.7708, 0.9792, 0.9792, 0.9583, 0.9792, 0.9583, 0.7708, 0.8958, 0.7917, 0.8958, 1.0, 0.875, 1.0, 0.875, 0.7917, 0.7292, 0.5625, 0.7292, 0.7917, 0.75, 0.7917, 0.75, 0.5625, 0.5625, 0.5625, 0.5625, 0.7917, 0.5833, 0.7917, 0.5833, 0.5625, 0.7708, 0.5625, 0.7708, 0.7917, 0.75, 0.7917, 0.75, 0.5625, 0.6042, 0.5625, 0.6042, 0.7917, 0.5833, 0.7917, 0.5833, 0.5625, 0.6042, 0.5625, 0.6042, 0.7917, 0.625, 0.7917, 0.625, 0.5625, 0.625, 0.8125, 0.6042, 0.8125, 0.6042, 0.7917, 0.625, 0.7917, 0.625, 0.5625, 0.625, 0.7917, 0.6458, 0.7917, 0.6458, 0.5625, 0.6667, 0.5625, 0.6667, 0.7917, 0.6458, 0.7917, 0.6458, 0.5625, 0.6875, 0.5625, 0.6875, 0.7917, 0.6667, 0.7917, 0.6667, 0.5625, 0.5833, 0.8125, 0.5625, 0.8125, 0.5625, 0.7917, 0.5833, 0.7917, 0.7708, 0.5625, 0.7708, 0.7917, 0.7917, 0.7917, 0.7917, 0.5625, 0.7917, 0.5625, 0.7917, 0.7917, 0.8125, 0.7917, 0.8125, 0.5625, 0.8333, 0.5625, 0.8333, 0.7917, 0.8125, 0.7917, 0.8125, 0.5625, 0.8542, 0.5625, 0.8542, 0.7917, 0.8333, 0.7917, 0.8333, 0.5625, 0.6875, 0.5625, 0.6875, 0.7917, 0.7083, 0.7917, 0.7083, 0.5625, 0.6458, 0.8125, 0.625, 0.8125, 0.625, 0.7917, 0.6458, 0.7917, 0.8542, 0.5625, 0.8542, 0.7917, 0.875, 0.7917, 0.875, 0.5625, 0.7292, 0.5625, 0.7292, 0.7917, 0.7083, 0.7917, 0.7083, 0.5625, 0.8958, 0.5625, 0.8958, 0.7917, 0.875, 0.7917, 0.875, 0.5625, 0.6667, 0.8125, 0.6458, 0.8125, 0.6458, 0.7917, 0.6667, 0.7917, 0.8125, 0.7917, 0.8125, 0.8021, 0.8333, 0.8021, 0.8333, 0.7917, 0.5833, 0.8125, 0.5833, 0.8229, 0.6042, 0.8229, 0.6042, 0.8125, 0.8333, 0.8021, 0.8333, 0.8125, 0.8125, 0.8125, 0.8125, 0.8021, 0.5833, 0.8125, 0.5833, 0.8229, 0.5625, 0.8229, 0.5625, 0.8125, 0.5833, 0.8125, 0.6042, 0.8125, 0.6042, 0.7917, 0.5833, 0.7917, 0.6042, 0.8125, 0.6042, 0.8229, 0.625, 0.8229, 0.625, 0.8125, 0.7083, 0.8125, 0.7083, 0.8229, 0.7292, 0.8229, 0.7292, 0.8125, 0.7083, 0.8125, 0.7083, 0.8229, 0.6875, 0.8229, 0.6875, 0.8125, 0.6875, 0.8125, 0.6875, 0.8229, 0.6667, 0.8229, 0.6667, 0.8125, 0.6667, 0.8125, 0.6875, 0.8125, 0.6875, 0.7917, 0.6667, 0.7917, 0.8125, 0.8125, 0.8125, 0.8229, 0.8333, 0.8229, 0.8333, 0.8125, 0.8125, 0.8229, 0.8125, 0.8333, 0.8333, 0.8333, 0.8333, 0.8229, 0.625, 0.8229, 0.625, 0.8333, 0.6042, 0.8333, 0.6042, 0.8229, 0.6042, 0.8229, 0.6042, 0.8333, 0.5833, 0.8333, 0.5833, 0.8229, 0.6875, 0.8125, 0.7083, 0.8125, 0.7083, 0.7917, 0.6875, 0.7917, 0.6458, 0.8125, 0.6458, 0.8229, 0.6667, 0.8229, 0.6667, 0.8125, 0.5625, 0.8229, 0.5625, 0.8333, 0.5833, 0.8333, 0.5833, 0.8229, 0.6458, 0.8125, 0.6458, 0.8229, 0.625, 0.8229, 0.625, 0.8125, 0.7292, 0.8229, 0.7292, 0.8333, 0.7083, 0.8333, 0.7083, 0.8229, 0.7083, 0.8125, 0.7292, 0.8125, 0.7292, 0.7917, 0.7083, 0.7917])
me_cube_008.materials.append(mat_rack)
me_cube_008.update()
me_cube_009 = bpy.data.meshes.new('Cube.009')
me_cube_009.from_pydata([(-0.9312, -1.469, 1.407), (-0.8509, -1.469, 1.503), (-0.9312, -1.406, 1.407), (-0.8509, -1.406, 1.503), (0.6009, -1.469, 0.1218), (0.6812, -1.469, 0.2176), (0.6009, -1.406, 0.1218), (0.6812, -1.406, 0.2176), (-0.8509, -1.469, 0.1218), (-0.9312, -1.469, 0.2176), (-0.8509, -1.406, 0.1218), (-0.9312, -1.406, 0.2176), (0.6812, -1.469, 1.407), (0.6009, -1.469, 1.503), (0.6812, -1.406, 1.407), (0.6009, -1.406, 1.503), (-0.9312, -1.469, 2.782), (-0.8509, -1.469, 2.878), (-0.9312, -1.406, 2.782), (-0.8509, -1.406, 2.878), (0.6009, -1.469, 1.497), (0.6812, -1.469, 1.593), (0.6009, -1.406, 1.497), (0.6812, -1.406, 1.593), (-0.8509, -1.469, 1.497), (-0.9312, -1.469, 1.593), (-0.8509, -1.406, 1.497), (-0.9312, -1.406, 1.593), (0.6812, -1.469, 2.782), (0.6009, -1.469, 2.878), (0.6812, -1.406, 2.782), (0.6009, -1.406, 2.878), (-0.9312, 1.406, 1.407), (-0.8509, 1.406, 1.503), (-0.9312, 1.469, 1.407), (-0.8509, 1.469, 1.503), (0.6009, 1.406, 0.1218), (0.6812, 1.406, 0.2176), (0.6009, 1.469, 0.1218), (0.6812, 1.469, 0.2176), (-0.8509, 1.406, 0.1218), (-0.9312, 1.406, 0.2176), (-0.8509, 1.469, 0.1218), (-0.9312, 1.469, 0.2176), (0.6812, 1.406, 1.407), (0.6009, 1.406, 1.503), (0.6812, 1.469, 1.407), (0.6009, 1.469, 1.503), (-0.9312, 1.406, 2.782), (-0.8509, 1.406, 2.878), (-0.9312, 1.469, 2.782), (-0.8509, 1.469, 2.878), (0.6009, 1.406, 1.497), (0.6812, 1.406, 1.593), (0.6009, 1.469, 1.497), (0.6812, 1.469, 1.593), (-0.8509, 1.406, 1.497), (-0.9312, 1.406, 1.593), (-0.8509, 1.469, 1.497), (-0.9312, 1.469, 1.593), (0.6812, 1.406, 2.782), (0.6009, 1.406, 2.878), (0.6812, 1.469, 2.782), (0.6009, 1.469, 2.878)], [], [(2, 3, 7, 6), (4, 5, 1, 0), (2, 6, 4, 0), (7, 3, 1, 5), (10, 11, 15, 14), (12, 13, 9, 8), (10, 14, 12, 8), (15, 11, 9, 13), (18, 19, 23, 22), (20, 21, 17, 16), (18, 22, 20, 16), (23, 19, 17, 21), (26, 27, 31, 30), (28, 29, 25, 24), (26, 30, 28, 24), (31, 27, 25, 29), (34, 35, 39, 38), (36, 37, 33, 32), (34, 38, 36, 32), (39, 35, 33, 37), (42, 43, 47, 46), (44, 45, 41, 40), (42, 46, 44, 40), (47, 43, 41, 45), (50, 51, 55, 54), (52, 53, 49, 48), (50, 54, 52, 48), (55, 51, 49, 53), (58, 59, 63, 62), (60, 61, 57, 56), (58, 62, 60, 56), (63, 59, 57, 61)])
_uv = me_cube_009.uv_layers.new(name='UVMap')
_uv.uv.foreach_set('vector', [0.8958, 0.3333, 0.9167, 0.3333, 0.9167, 0.0, 0.8958, 0.0, 0.9167, 0.0, 0.9375, 0.0, 0.9375, 0.3333, 0.9167, 0.3333, 0.9479, 0.2917, 0.9479, 0.0, 0.9375, 0.0, 0.9375, 0.2917, 0.9688, 0.0, 0.9688, 0.2917, 0.9479, 0.2917, 0.9479, 0.0, 0.8958, 0.0, 0.875, 0.0, 0.875, 0.3333, 0.8958, 0.3333, 0.875, 0.3333, 0.8542, 0.3333, 0.8542, 0.0, 0.875, 0.0, 0.9792, 0.2917, 0.9792, 0.0, 0.9688, 0.0, 0.9688, 0.2917, 0.9896, 0.0, 0.9896, 0.2917, 0.9792, 0.2917, 0.9792, 0.0, 0.8958, 0.3333, 0.9167, 0.3333, 0.9167, 0.0, 0.8958, 0.0, 0.9167, 0.0, 0.9375, 0.0, 0.9375, 0.3333, 0.9167, 0.3333, 0.9479, 0.2917, 0.9479, 0.0, 0.9375, 0.0, 0.9375, 0.2917, 0.9688, 0.0, 0.9688, 0.2917, 0.9479, 0.2917, 0.9479, 0.0, 0.8958, 0.0, 0.875, 0.0, 0.875, 0.3333, 0.8958, 0.3333, 0.875, 0.3333, 0.8542, 0.3333, 0.8542, 0.0, 0.875, 0.0, 0.9792, 0.2917, 0.9792, 0.0, 0.9688, 0.0, 0.9688, 0.2917, 0.9896, 0.0, 0.9896, 0.2917, 0.9792, 0.2917, 0.9792, 0.0, 0.8958, 0.3333, 0.9167, 0.3333, 0.9167, 0.0, 0.8958, 0.0, 0.9167, 0.0, 0.9375, 0.0, 0.9375, 0.3333, 0.9167, 0.3333, 0.9479, 0.2917, 0.9479, 0.0, 0.9375, 0.0, 0.9375, 0.2917, 0.9688, 0.0, 0.9688, 0.2917, 0.9479, 0.2917, 0.9479, 0.0, 0.8958, 0.0, 0.875, 0.0, 0.875, 0.3333, 0.8958, 0.3333, 0.875, 0.3333, 0.8542, 0.3333, 0.8542, 0.0, 0.875, 0.0, 0.9792, 0.2917, 0.9792, 0.0, 0.9688, 0.0, 0.9688, 0.2917, 0.9896, 0.0, 0.9896, 0.2917, 0.9792, 0.2917, 0.9792, 0.0, 0.8958, 0.3333, 0.9167, 0.3333, 0.9167, 0.0, 0.8958, 0.0, 0.9167, 0.0, 0.9375, 0.0, 0.9375, 0.3333, 0.9167, 0.3333, 0.9479, 0.2917, 0.9479, 0.0, 0.9375, 0.0, 0.9375, 0.2917, 0.9688, 0.0, 0.9688, 0.2917, 0.9479, 0.2917, 0.9479, 0.0, 0.8958, 0.0, 0.875, 0.0, 0.875, 0.3333, 0.8958, 0.3333, 0.875, 0.3333, 0.8542, 0.3333, 0.8542, 0.0, 0.875, 0.0, 0.9792, 0.2917, 0.9792, 0.0, 0.9688, 0.0, 0.9688, 0.2917, 0.9896, 0.0, 0.9896, 0.2917, 0.9792, 0.2917, 0.9792, 0.0])
me_cube_009.materials.append(mat_rack)
me_cube_009.update()
me_cube_011 = bpy.data.meshes.new('Cube.011')
me_cube_011.from_pydata([(0.5, -1.312, 0.3125), (0.5, -1.312, 0.375), (0.5, 1.312, 0.3125), (0.5, 1.312, 0.375), (0.625, -1.312, 0.3125), (0.625, -1.312, 0.375), (0.625, 1.312, 0.3125), (0.625, 1.312, 0.375), (0.3281, -1.312, 0.3125), (0.3281, -1.312, 0.375), (0.3281, 1.312, 0.3125), (0.3281, 1.312, 0.375), (0.4531, -1.312, 0.3125), (0.4531, -1.312, 0.375), (0.4531, 1.312, 0.3125), (0.4531, 1.312, 0.375), (0.1562, -1.312, 0.3125), (0.1562, -1.312, 0.375), (0.1562, 1.312, 0.3125), (0.1562, 1.312, 0.375), (0.2812, -1.312, 0.3125), (0.2812, -1.312, 0.375), (0.2812, 1.312, 0.3125), (0.2812, 1.312, 0.375), (-0.01562, -1.312, 0.3125), (-0.01562, -1.312, 0.375), (-0.01562, 1.312, 0.3125), (-0.01562, 1.312, 0.375), (0.1094, -1.312, 0.3125), (0.1094, -1.312, 0.375), (0.1094, 1.312, 0.3125), (0.1094, 1.312, 0.375), (-0.1875, -1.312, 0.3125), (-0.1875, -1.312, 0.375), (-0.1875, 1.312, 0.3125), (-0.1875, 1.312, 0.375), (-0.0625, -1.312, 0.3125), (-0.0625, -1.312, 0.375), (-0.0625, 1.312, 0.3125), (-0.0625, 1.312, 0.375), (-0.3594, -1.312, 0.3125), (-0.3594, -1.312, 0.375), (-0.3594, 1.312, 0.3125), (-0.3594, 1.312, 0.375), (-0.2344, -1.312, 0.3125), (-0.2344, -1.312, 0.375), (-0.2344, 1.312, 0.3125), (-0.2344, 1.312, 0.375), (-0.5312, -1.312, 0.3125), (-0.5312, -1.312, 0.375), (-0.5312, 1.312, 0.3125), (-0.5312, 1.312, 0.375), (-0.4062, -1.312, 0.3125), (-0.4062, -1.312, 0.375), (-0.4062, 1.312, 0.3125), (-0.4062, 1.312, 0.375), (-0.7031, -1.312, 0.3125), (-0.7031, -1.312, 0.375), (-0.7031, 1.312, 0.3125), (-0.7031, 1.312, 0.375), (-0.5781, -1.312, 0.3125), (-0.5781, -1.312, 0.375), (-0.5781, 1.312, 0.3125), (-0.5781, 1.312, 0.375), (-0.875, -1.312, 0.3125), (-0.875, -1.312, 0.375), (-0.875, 1.312, 0.3125), (-0.875, 1.312, 0.375), (-0.75, -1.312, 0.3125), (-0.75, -1.312, 0.375), (-0.75, 1.312, 0.3125), (-0.75, 1.312, 0.375), (-0.875, -1.312, 0.1875), (-0.875, -1.312, 0.3125), (-0.875, -1.188, 0.1875), (-0.875, -1.188, 0.3125), (0.625, -1.312, 0.1875), (0.625, -1.312, 0.3125), (0.625, -1.188, 0.1875), (0.625, -1.188, 0.3125), (-0.875, -0.0625, 0.1875), (-0.875, -0.0625, 0.3125), (-0.875, 0.0625, 0.1875), (-0.875, 0.0625, 0.3125), (0.625, -0.0625, 0.1875), (0.625, -0.0625, 0.3125), (0.625, 0.0625, 0.1875), (0.625, 0.0625, 0.3125), (-0.875, 1.188, 0.1875), (-0.875, 1.188, 0.3125), (-0.875, 1.312, 0.1875), (-0.875, 1.312, 0.3125), (0.625, 1.188, 0.1875), (0.625, 1.188, 0.3125), (0.625, 1.312, 0.1875), (0.625, 1.312, 0.3125)], [], [(0, 1, 3, 2), (2, 3, 7, 6), (6, 7, 5, 4), (4, 5, 1, 0), (2, 6, 4, 0), (7, 3, 1, 5), (8, 9, 11, 10), (10, 11, 15, 14), (14, 15, 13, 12), (12, 13, 9, 8), (10, 14, 12, 8), (15, 11, 9, 13), (16, 17, 19, 18), (18, 19, 23, 22), (22, 23, 21, 20), (20, 21, 17, 16), (18, 22, 20, 16), (23, 19, 17, 21), (24, 25, 27, 26), (26, 27, 31, 30), (30, 31, 29, 28), (28, 29, 25, 24), (26, 30, 28, 24), (31, 27, 25, 29), (32, 33, 35, 34), (34, 35, 39, 38), (38, 39, 37, 36), (36, 37, 33, 32), (34, 38, 36, 32), (39, 35, 33, 37), (40, 41, 43, 42), (42, 43, 47, 46), (46, 47, 45, 44), (44, 45, 41, 40), (42, 46, 44, 40), (47, 43, 41, 45), (48, 49, 51, 50), (50, 51, 55, 54), (54, 55, 53, 52), (52, 53, 49, 48), (50, 54, 52, 48), (55, 51, 49, 53), (56, 57, 59, 58), (58, 59, 63, 62), (62, 63, 61, 60), (60, 61, 57, 56), (58, 62, 60, 56), (63, 59, 57, 61), (64, 65, 67, 66), (66, 67, 71, 70), (70, 71, 69, 68), (68, 69, 65, 64), (66, 70, 68, 64), (71, 67, 65, 69), (72, 73, 75, 74), (74, 75, 79, 78), (78, 79, 77, 76), (76, 77, 73, 72), (74, 78, 76, 72), (79, 75, 73, 77), (80, 81, 83, 82), (82, 83, 87, 86), (86, 87, 85, 84), (84, 85, 81, 80), (82, 86, 84, 80), (87, 83, 81, 85), (88, 89, 91, 90), (90, 91, 95, 94), (94, 95, 93, 92), (92, 93, 89, 88), (90, 94, 92, 88), (95, 91, 89, 93)])
_uv = me_cube_011.uv_layers.new(name='UVMap')
_uv.uv.foreach_set('vector', [2.625, 0.6875, 2.625, 0.75, 1.192e-07, 0.75, 0.0, 0.6875, 0.25, 0.5625, 0.25, 0.625, 0.125, 0.625, 0.125, 0.5625, 2.625, 0.625, 2.625, 0.6875, 2.384e-07, 0.6875, 2.384e-07, 0.625, 0.125, 0.5625, 0.125, 0.625, 1.192e-07, 0.625, 0.0, 0.5625, 2.625, 0.875, 2.625, 1.0, 1.192e-07, 1.0, 1.192e-07, 0.875, 2.625, 0.75, 2.625, 0.875, 1.192e-07, 0.875, 1.192e-07, 0.75, 2.625, 0.6875, 2.625, 0.75, 1.192e-07, 0.75, 0.0, 0.6875, 0.25, 0.5625, 0.25, 0.625, 0.125, 0.625, 0.125, 0.5625, 2.625, 0.625, 2.625, 0.6875, 2.384e-07, 0.6875, 2.384e-07, 0.625, 0.125, 0.5625, 0.125, 0.625, 1.192e-07, 0.625, 0.0, 0.5625, 2.625, 0.875, 2.625, 1.0, 1.192e-07, 1.0, 1.192e-07, 0.875, 2.625, 0.75, 2.625, 0.875, 1.192e-07, 0.875, 1.192e-07, 0.75, 2.625, 0.6875, 2.625, 0.75, 1.192e-07, 0.75, 0.0, 0.6875, 0.25, 0.5625, 0.25, 0.625, 0.125, 0.625, 0.125, 0.5625, 2.625, 0.625, 2.625, 0.6875, 2.384e-07, 0.6875, 2.384e-07, 0.625, 0.125, 0.5625, 0.125, 0.625, 1.192e-07, 0.625, 0.0, 0.5625, 2.625, 0.875, 2.625, 1.0, 1.192e-07, 1.0, 1.192e-07, 0.875, 2.625, 0.75, 2.625, 0.875, 1.192e-07, 0.875, 1.192e-07, 0.75, 2.625, 0.6875, 2.625, 0.75, 1.192e-07, 0.75, 0.0, 0.6875, 0.25, 0.5625, 0.25, 0.625, 0.125, 0.625, 0.125, 0.5625, 2.625, 0.625, 2.625, 0.6875, 2.384e-07, 0.6875, 2.384e-07, 0.625, 0.125, 0.5625, 0.125, 0.625, 1.192e-07, 0.625, 0.0, 0.5625, 2.625, 0.875, 2.625, 1.0, 1.192e-07, 1.0, 1.192e-07, 0.875, 2.625, 0.75, 2.625, 0.875, 1.192e-07, 0.875, 1.192e-07, 0.75, 2.625, 0.6875, 2.625, 0.75, 1.192e-07, 0.75, 0.0, 0.6875, 0.25, 0.5625, 0.25, 0.625, 0.125, 0.625, 0.125, 0.5625, 2.625, 0.625, 2.625, 0.6875, 2.384e-07, 0.6875, 2.384e-07, 0.625, 0.125, 0.5625, 0.125, 0.625, 1.192e-07, 0.625, 0.0, 0.5625, 2.625, 0.875, 2.625, 1.0, 1.192e-07, 1.0, 1.192e-07, 0.875, 2.625, 0.75, 2.625, 0.875, 1.192e-07, 0.875, 1.192e-07, 0.75, 2.625, 0.6875, 2.625, 0.75, 1.192e-07, 0.75, 0.0, 0.6875, 0.25, 0.5625, 0.25, 0.625, 0.125, 0.625, 0.125, 0.5625, 2.625, 0.625, 2.625, 0.6875, 2.384e-07, 0.6875, 2.384e-07, 0.625, 0.125, 0.5625, 0.125, 0.625, 1.192e-07, 0.625, 0.0, 0.5625, 2.625, 0.875, 2.625, 1.0, 1.192e-07, 1.0, 1.192e-07, 0.875, 2.625, 0.75, 2.625, 0.875, 1.192e-07, 0.875, 1.192e-07, 0.75, 2.625, 0.6875, 2.625, 0.75, 1.192e-07, 0.75, 0.0, 0.6875, 0.25, 0.5625, 0.25, 0.625, 0.125, 0.625, 0.125, 0.5625, 2.625, 0.625, 2.625, 0.6875, 2.384e-07, 0.6875, 2.384e-07, 0.625, 0.125, 0.5625, 0.125, 0.625, 1.192e-07, 0.625, 0.0, 0.5625, 2.625, 0.875, 2.625, 1.0, 1.192e-07, 1.0, 1.192e-07, 0.875, 2.625, 0.75, 2.625, 0.875, 1.192e-07, 0.875, 1.192e-07, 0.75, 2.625, 0.6875, 2.625, 0.75, 1.192e-07, 0.75, 0.0, 0.6875, 0.25, 0.5625, 0.25, 0.625, 0.125, 0.625, 0.125, 0.5625, 2.625, 0.625, 2.625, 0.6875, 2.384e-07, 0.6875, 2.384e-07, 0.625, 0.125, 0.5625, 0.125, 0.625, 1.192e-07, 0.625, 0.0, 0.5625, 2.625, 0.875, 2.625, 1.0, 1.192e-07, 1.0, 1.192e-07, 0.875, 2.625, 0.75, 2.625, 0.875, 1.192e-07, 0.875, 1.192e-07, 0.75, 2.625, 0.6875, 2.625, 0.75, 1.192e-07, 0.75, 0.0, 0.6875, 0.25, 0.5625, 0.25, 0.625, 0.125, 0.625, 0.125, 0.5625, 2.625, 0.625, 2.625, 0.6875, 2.384e-07, 0.6875, 2.384e-07, 0.625, 0.125, 0.5625, 0.125, 0.625, 1.192e-07, 0.625, 0.0, 0.5625, 2.625, 0.875, 2.625, 1.0, 1.192e-07, 1.0, 1.192e-07, 0.875, 2.625, 0.75, 2.625, 0.875, 1.192e-07, 0.875, 1.192e-07, 0.75, 0.25, 0.5, 0.125, 0.5, 0.125, 0.375, 0.25, 0.375, 1.5, 0.5, 1.5, 0.625, 1.192e-07, 0.625, 1.192e-07, 0.5, 0.125, 0.375, 0.125, 0.5, 0.0, 0.5, 5.96e-08, 0.375, 1.5, 0.875, 1.5, 1.0, 1.192e-07, 1.0, 1.192e-07, 0.875, 1.192e-07, 0.75, 1.5, 0.75, 1.5, 0.875, 1.192e-07, 0.875, 1.192e-07, 0.625, 1.5, 0.625, 1.5, 0.75, 1.192e-07, 0.75, 0.25, 0.5, 0.125, 0.5, 0.125, 0.375, 0.25, 0.375, 1.5, 0.5, 1.5, 0.625, 1.192e-07, 0.625, 1.192e-07, 0.5, 0.125, 0.375, 0.125, 0.5, 0.0, 0.5, 5.96e-08, 0.375, 1.5, 0.875, 1.5, 1.0, 1.192e-07, 1.0, 1.192e-07, 0.875, 1.192e-07, 0.75, 1.5, 0.75, 1.5, 0.875, 1.192e-07, 0.875, 1.192e-07, 0.625, 1.5, 0.625, 1.5, 0.75, 1.192e-07, 0.75, 0.25, 0.5, 0.125, 0.5, 0.125, 0.375, 0.25, 0.375, 1.5, 0.5, 1.5, 0.625, 1.192e-07, 0.625, 1.192e-07, 0.5, 0.125, 0.375, 0.125, 0.5, 0.0, 0.5, 5.96e-08, 0.375, 1.5, 0.875, 1.5, 1.0, 1.192e-07, 1.0, 1.192e-07, 0.875, 1.192e-07, 0.75, 1.5, 0.75, 1.5, 0.875, 1.192e-07, 0.875, 1.192e-07, 0.625, 1.5, 0.625, 1.5, 0.75, 1.192e-07, 0.75])
me_cube_011.materials.append(mat_pallet)
me_cube_011.update()
me_cube_012 = bpy.data.meshes.new('Cube.012')
me_cube_012.from_pydata([(0.5, -1.312, 1.688), (0.5, -1.312, 1.75), (0.5, 1.312, 1.688), (0.5, 1.312, 1.75), (0.625, -1.312, 1.688), (0.625, -1.312, 1.75), (0.625, 1.312, 1.688), (0.625, 1.312, 1.75), (0.3281, -1.312, 1.688), (0.3281, -1.312, 1.75), (0.3281, 1.312, 1.688), (0.3281, 1.312, 1.75), (0.4531, -1.312, 1.688), (0.4531, -1.312, 1.75), (0.4531, 1.312, 1.688), (0.4531, 1.312, 1.75), (0.1562, -1.312, 1.688), (0.1562, -1.312, 1.75), (0.1562, 1.312, 1.688), (0.1562, 1.312, 1.75), (0.2812, -1.312, 1.688), (0.2812, -1.312, 1.75), (0.2812, 1.312, 1.688), (0.2812, 1.312, 1.75), (-0.01562, -1.312, 1.688), (-0.01562, -1.312, 1.75), (-0.01562, 1.312, 1.688), (-0.01562, 1.312, 1.75), (0.1094, -1.312, 1.688), (0.1094, -1.312, 1.75), (0.1094, 1.312, 1.688), (0.1094, 1.312, 1.75), (-0.1875, -1.312, 1.688), (-0.1875, -1.312, 1.75), (-0.1875, 1.312, 1.688), (-0.1875, 1.312, 1.75), (-0.0625, -1.312, 1.688), (-0.0625, -1.312, 1.75), (-0.0625, 1.312, 1.688), (-0.0625, 1.312, 1.75), (-0.3594, -1.312, 1.688), (-0.3594, -1.312, 1.75), (-0.3594, 1.312, 1.688), (-0.3594, 1.312, 1.75), (-0.2344, -1.312, 1.688), (-0.2344, -1.312, 1.75), (-0.2344, 1.312, 1.688), (-0.2344, 1.312, 1.75), (-0.5312, -1.312, 1.688), (-0.5312, -1.312, 1.75), (-0.5312, 1.312, 1.688), (-0.5312, 1.312, 1.75), (-0.4062, -1.312, 1.688), (-0.4062, -1.312, 1.75), (-0.4062, 1.312, 1.688), (-0.4062, 1.312, 1.75), (-0.7031, -1.312, 1.688), (-0.7031, -1.312, 1.75), (-0.7031, 1.312, 1.688), (-0.7031, 1.312, 1.75), (-0.5781, -1.312, 1.688), (-0.5781, -1.312, 1.75), (-0.5781, 1.312, 1.688), (-0.5781, 1.312, 1.75), (-0.875, -1.312, 1.688), (-0.875, -1.312, 1.75), (-0.875, 1.312, 1.688), (-0.875, 1.312, 1.75), (-0.75, -1.312, 1.688), (-0.75, -1.312, 1.75), (-0.75, 1.312, 1.688), (-0.75, 1.312, 1.75), (-0.875, -1.312, 1.562), (-0.875, -1.312, 1.688), (-0.875, -1.188, 1.562), (-0.875, -1.188, 1.688), (0.625, -1.312, 1.562), (0.625, -1.312, 1.688), (0.625, -1.188, 1.562), (0.625, -1.188, 1.688), (-0.875, -0.0625, 1.562), (-0.875, -0.0625, 1.688), (-0.875, 0.0625, 1.562), (-0.875, 0.0625, 1.688), (0.625, -0.0625, 1.562), (0.625, -0.0625, 1.688), (0.625, 0.0625, 1.562), (0.625, 0.0625, 1.688), (-0.875, 1.188, 1.562), (-0.875, 1.188, 1.688), (-0.875, 1.312, 1.562), (-0.875, 1.312, 1.688), (0.625, 1.188, 1.562), (0.625, 1.188, 1.688), (0.625, 1.312, 1.562), (0.625, 1.312, 1.688)], [], [(0, 1, 3, 2), (2, 3, 7, 6), (6, 7, 5, 4), (4, 5, 1, 0), (2, 6, 4, 0), (7, 3, 1, 5), (8, 9, 11, 10), (10, 11, 15, 14), (14, 15, 13, 12), (12, 13, 9, 8), (10, 14, 12, 8), (15, 11, 9, 13), (16, 17, 19, 18), (18, 19, 23, 22), (22, 23, 21, 20), (20, 21, 17, 16), (18, 22, 20, 16), (23, 19, 17, 21), (24, 25, 27, 26), (26, 27, 31, 30), (30, 31, 29, 28), (28, 29, 25, 24), (26, 30, 28, 24), (31, 27, 25, 29), (32, 33, 35, 34), (34, 35, 39, 38), (38, 39, 37, 36), (36, 37, 33, 32), (34, 38, 36, 32), (39, 35, 33, 37), (40, 41, 43, 42), (42, 43, 47, 46), (46, 47, 45, 44), (44, 45, 41, 40), (42, 46, 44, 40), (47, 43, 41, 45), (48, 49, 51, 50), (50, 51, 55, 54), (54, 55, 53, 52), (52, 53, 49, 48), (50, 54, 52, 48), (55, 51, 49, 53), (56, 57, 59, 58), (58, 59, 63, 62), (62, 63, 61, 60), (60, 61, 57, 56), (58, 62, 60, 56), (63, 59, 57, 61), (64, 65, 67, 66), (66, 67, 71, 70), (70, 71, 69, 68), (68, 69, 65, 64), (66, 70, 68, 64), (71, 67, 65, 69), (72, 73, 75, 74), (74, 75, 79, 78), (78, 79, 77, 76), (76, 77, 73, 72), (74, 78, 76, 72), (79, 75, 73, 77), (80, 81, 83, 82), (82, 83, 87, 86), (86, 87, 85, 84), (84, 85, 81, 80), (82, 86, 84, 80), (87, 83, 81, 85), (88, 89, 91, 90), (90, 91, 95, 94), (94, 95, 93, 92), (92, 93, 89, 88), (90, 94, 92, 88), (95, 91, 89, 93)])
_uv = me_cube_012.uv_layers.new(name='UVMap')
_uv.uv.foreach_set('vector', [2.625, 0.6875, 2.625, 0.75, 1.192e-07, 0.75, 0.0, 0.6875, 0.25, 0.5625, 0.25, 0.625, 0.125, 0.625, 0.125, 0.5625, 2.625, 0.625, 2.625, 0.6875, 2.384e-07, 0.6875, 2.384e-07, 0.625, 0.125, 0.5625, 0.125, 0.625, 1.192e-07, 0.625, 0.0, 0.5625, 2.625, 0.875, 2.625, 1.0, 1.192e-07, 1.0, 1.192e-07, 0.875, 2.625, 0.75, 2.625, 0.875, 1.192e-07, 0.875, 1.192e-07, 0.75, 2.625, 0.6875, 2.625, 0.75, 1.192e-07, 0.75, 0.0, 0.6875, 0.25, 0.5625, 0.25, 0.625, 0.125, 0.625, 0.125, 0.5625, 2.625, 0.625, 2.625, 0.6875, 2.384e-07, 0.6875, 2.384e-07, 0.625, 0.125, 0.5625, 0.125, 0.625, 1.192e-07, 0.625, 0.0, 0.5625, 2.625, 0.875, 2.625, 1.0, 1.192e-07, 1.0, 1.192e-07, 0.875, 2.625, 0.75, 2.625, 0.875, 1.192e-07, 0.875, 1.192e-07, 0.75, 2.625, 0.6875, 2.625, 0.75, 1.192e-07, 0.75, 0.0, 0.6875, 0.25, 0.5625, 0.25, 0.625, 0.125, 0.625, 0.125, 0.5625, 2.625, 0.625, 2.625, 0.6875, 2.384e-07, 0.6875, 2.384e-07, 0.625, 0.125, 0.5625, 0.125, 0.625, 1.192e-07, 0.625, 0.0, 0.5625, 2.625, 0.875, 2.625, 1.0, 1.192e-07, 1.0, 1.192e-07, 0.875, 2.625, 0.75, 2.625, 0.875, 1.192e-07, 0.875, 1.192e-07, 0.75, 2.625, 0.6875, 2.625, 0.75, 1.192e-07, 0.75, 0.0, 0.6875, 0.25, 0.5625, 0.25, 0.625, 0.125, 0.625, 0.125, 0.5625, 2.625, 0.625, 2.625, 0.6875, 2.384e-07, 0.6875, 2.384e-07, 0.625, 0.125, 0.5625, 0.125, 0.625, 1.192e-07, 0.625, 0.0, 0.5625, 2.625, 0.875, 2.625, 1.0, 1.192e-07, 1.0, 1.192e-07, 0.875, 2.625, 0.75, 2.625, 0.875, 1.192e-07, 0.875, 1.192e-07, 0.75, 2.625, 0.6875, 2.625, 0.75, 1.192e-07, 0.75, 0.0, 0.6875, 0.25, 0.5625, 0.25, 0.625, 0.125, 0.625, 0.125, 0.5625, 2.625, 0.625, 2.625, 0.6875, 2.384e-07, 0.6875, 2.384e-07, 0.625, 0.125, 0.5625, 0.125, 0.625, 1.192e-07, 0.625, 0.0, 0.5625, 2.625, 0.875, 2.625, 1.0, 1.192e-07, 1.0, 1.192e-07, 0.875, 2.625, 0.75, 2.625, 0.875, 1.192e-07, 0.875, 1.192e-07, 0.75, 2.625, 0.6875, 2.625, 0.75, 1.192e-07, 0.75, 0.0, 0.6875, 0.25, 0.5625, 0.25, 0.625, 0.125, 0.625, 0.125, 0.5625, 2.625, 0.625, 2.625, 0.6875, 2.384e-07, 0.6875, 2.384e-07, 0.625, 0.125, 0.5625, 0.125, 0.625, 1.192e-07, 0.625, 0.0, 0.5625, 2.625, 0.875, 2.625, 1.0, 1.192e-07, 1.0, 1.192e-07, 0.875, 2.625, 0.75, 2.625, 0.875, 1.192e-07, 0.875, 1.192e-07, 0.75, 2.625, 0.6875, 2.625, 0.75, 1.192e-07, 0.75, 0.0, 0.6875, 0.25, 0.5625, 0.25, 0.625, 0.125, 0.625, 0.125, 0.5625, 2.625, 0.625, 2.625, 0.6875, 2.384e-07, 0.6875, 2.384e-07, 0.625, 0.125, 0.5625, 0.125, 0.625, 1.192e-07, 0.625, 0.0, 0.5625, 2.625, 0.875, 2.625, 1.0, 1.192e-07, 1.0, 1.192e-07, 0.875, 2.625, 0.75, 2.625, 0.875, 1.192e-07, 0.875, 1.192e-07, 0.75, 2.625, 0.6875, 2.625, 0.75, 1.192e-07, 0.75, 0.0, 0.6875, 0.25, 0.5625, 0.25, 0.625, 0.125, 0.625, 0.125, 0.5625, 2.625, 0.625, 2.625, 0.6875, 2.384e-07, 0.6875, 2.384e-07, 0.625, 0.125, 0.5625, 0.125, 0.625, 1.192e-07, 0.625, 0.0, 0.5625, 2.625, 0.875, 2.625, 1.0, 1.192e-07, 1.0, 1.192e-07, 0.875, 2.625, 0.75, 2.625, 0.875, 1.192e-07, 0.875, 1.192e-07, 0.75, 2.625, 0.6875, 2.625, 0.75, 1.192e-07, 0.75, 0.0, 0.6875, 0.25, 0.5625, 0.25, 0.625, 0.125, 0.625, 0.125, 0.5625, 2.625, 0.625, 2.625, 0.6875, 2.384e-07, 0.6875, 2.384e-07, 0.625, 0.125, 0.5625, 0.125, 0.625, 1.192e-07, 0.625, 0.0, 0.5625, 2.625, 0.875, 2.625, 1.0, 1.192e-07, 1.0, 1.192e-07, 0.875, 2.625, 0.75, 2.625, 0.875, 1.192e-07, 0.875, 1.192e-07, 0.75, 0.25, 0.5, 0.125, 0.5, 0.125, 0.375, 0.25, 0.375, 1.5, 0.5, 1.5, 0.625, 1.192e-07, 0.625, 1.192e-07, 0.5, 0.125, 0.375, 0.125, 0.5, 0.0, 0.5, 5.96e-08, 0.375, 1.5, 0.875, 1.5, 1.0, 1.192e-07, 1.0, 1.192e-07, 0.875, 1.192e-07, 0.75, 1.5, 0.75, 1.5, 0.875, 1.192e-07, 0.875, 1.192e-07, 0.625, 1.5, 0.625, 1.5, 0.75, 1.192e-07, 0.75, 0.25, 0.5, 0.125, 0.5, 0.125, 0.375, 0.25, 0.375, 1.5, 0.5, 1.5, 0.625, 1.192e-07, 0.625, 1.192e-07, 0.5, 0.125, 0.375, 0.125, 0.5, 0.0, 0.5, 5.96e-08, 0.375, 1.5, 0.875, 1.5, 1.0, 1.192e-07, 1.0, 1.192e-07, 0.875, 1.192e-07, 0.75, 1.5, 0.75, 1.5, 0.875, 1.192e-07, 0.875, 1.192e-07, 0.625, 1.5, 0.625, 1.5, 0.75, 1.192e-07, 0.75, 0.25, 0.5, 0.125, 0.5, 0.125, 0.375, 0.25, 0.375, 1.5, 0.5, 1.5, 0.625, 1.192e-07, 0.625, 1.192e-07, 0.5, 0.125, 0.375, 0.125, 0.5, 0.0, 0.5, 5.96e-08, 0.375, 1.5, 0.875, 1.5, 1.0, 1.192e-07, 1.0, 1.192e-07, 0.875, 1.192e-07, 0.75, 1.5, 0.75, 1.5, 0.875, 1.192e-07, 0.875, 1.192e-07, 0.625, 1.5, 0.625, 1.5, 0.75, 1.192e-07, 0.75])
me_cube_012.materials.append(mat_pallet)
me_cube_012.update()

# ---- objects
ob_light = bpy.data.objects.new('Light', light_light)
ob_camera = bpy.data.objects.new('Camera', cam_camera)
ob_cube = bpy.data.objects.new('Cube', me_cube_001)
ob_cube_001 = bpy.data.objects.new('Cube.001', me_cube_002)
ob_rack = bpy.data.objects.new('rack', me_plane_003)
ob_poles = bpy.data.objects.new('poles', me_cube_008)
ob_support = bpy.data.objects.new('support', me_cube_009)
ob_palletlower = bpy.data.objects.new('palletLower', me_cube_011)
ob_palletupper = bpy.data.objects.new('palletUpper', me_cube_012)

# ---- transforms, parenting, visibility, modifiers, constraints
ob_light.location = (2.443, -3.576, 5.716)
ob_light.rotation_euler = (0.6503, 0.05522, 0.2956)
ob_light.lock_rotations_4d = False
ob_light.empty_display_type = 'ARROWS'
ob_light.color = (0.0, 0.0, 0.0, 0.0)
ob_light.lineart.crease_threshold = 0.0
ob_camera.location = (-6.926, -7.359, 4.958)
ob_camera.rotation_euler = (1.109, -0.0, -0.7559)
ob_camera.lock_rotations_4d = False
ob_camera.empty_display_type = 'ARROWS'
ob_camera.color = (0.0, 0.0, 0.0, 0.0)
ob_camera.display_type = 'WIRE'
ob_camera.lineart.crease_threshold = 0.0
ob_cube.location = (-0.625, 0.125, 0.875)
ob_cube.rotation_euler = (0.0, -0.0, -1.571)
ob_cube.scale = (0.5, 0.5, 0.5)
ob_cube_001.location = (0.625, 0.125, 0.875)
ob_cube_001.rotation_euler = (0.0, -0.0, -1.571)
ob_cube_001.scale = (0.5, 0.5, 0.5)
ob_rack.location = (0.0, 0.0, 0.0)
ob_rack.rotation_euler = (0.0, -0.0, -1.571)
ob_poles.location = (0.0, 0.0, 0.0)
ob_poles.rotation_euler = (0.0, -0.0, -1.571)
ob_support.location = (0.0, 0.0, 0.0)
ob_support.rotation_euler = (0.0, -0.0, -1.571)
ob_palletlower.location = (0.0, 0.0, 0.0)
ob_palletlower.rotation_euler = (0.0, -0.0, -1.571)
ob_palletupper.location = (0.0, 0.0, 0.0)
ob_palletupper.rotation_euler = (0.0, -0.0, -1.571)

# ---- collection membership
col_collection.objects.link(ob_light)
col_collection.objects.link(ob_camera)
col_collection.objects.link(ob_cube)
col_collection.objects.link(ob_cube_001)
col_collection.objects.link(ob_rack)
col_collection.objects.link(ob_poles)
col_collection.objects.link(ob_support)
col_collection.objects.link(ob_palletlower)
col_collection.objects.link(ob_palletupper)

# ---- scene / render settings (as saved in the file)
scene.camera = ob_camera
scene.frame_start = 1; scene.frame_end = 250; scene.frame_set(1)
scene.render.engine = 'BLENDER_EEVEE_NEXT'
bpy.context.view_layer.update()
